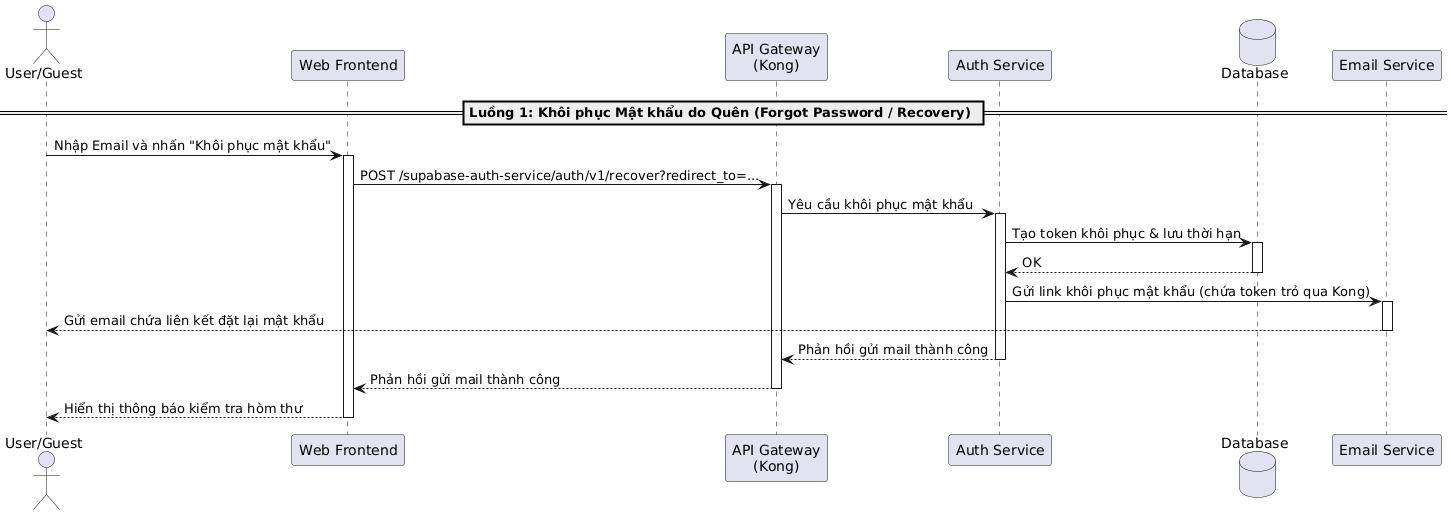

The diagram above was rendered by PlantUML. Its source (embedded in the PNG):
@startuml
actor "User/Guest" as User
participant "Web Frontend" as Frontend
participant "API Gateway\n(Kong)" as Kong
participant "Auth Service" as AuthService
database "Database" as DB
participant "Email Service" as Email

== Luồng 1: Khôi phục Mật khẩu do Quên (Forgot Password / Recovery) ==
User -> Frontend: Nhập Email và nhấn "Khôi phục mật khẩu"
activate Frontend

Frontend -> Kong: POST /supabase-auth-service/auth/v1/recover?redirect_to=...
activate Kong
Kong -> AuthService: Yêu cầu khôi phục mật khẩu
activate AuthService
AuthService -> DB: Tạo token khôi phục & lưu thời hạn
activate DB
DB --> AuthService: OK
deactivate DB
AuthService -> Email: Gửi link khôi phục mật khẩu (chứa token trỏ qua Kong)
activate Email
Email --> User: Gửi email chứa liên kết đặt lại mật khẩu
deactivate Email
AuthService --> Kong: Phản hồi gửi mail thành công
deactivate AuthService
Kong --> Frontend: Phản hồi gửi mail thành công
deactivate Kong
Frontend --> User: Hiển thị thông báo kiểm tra hòm thư
deactivate Frontend
@enduml